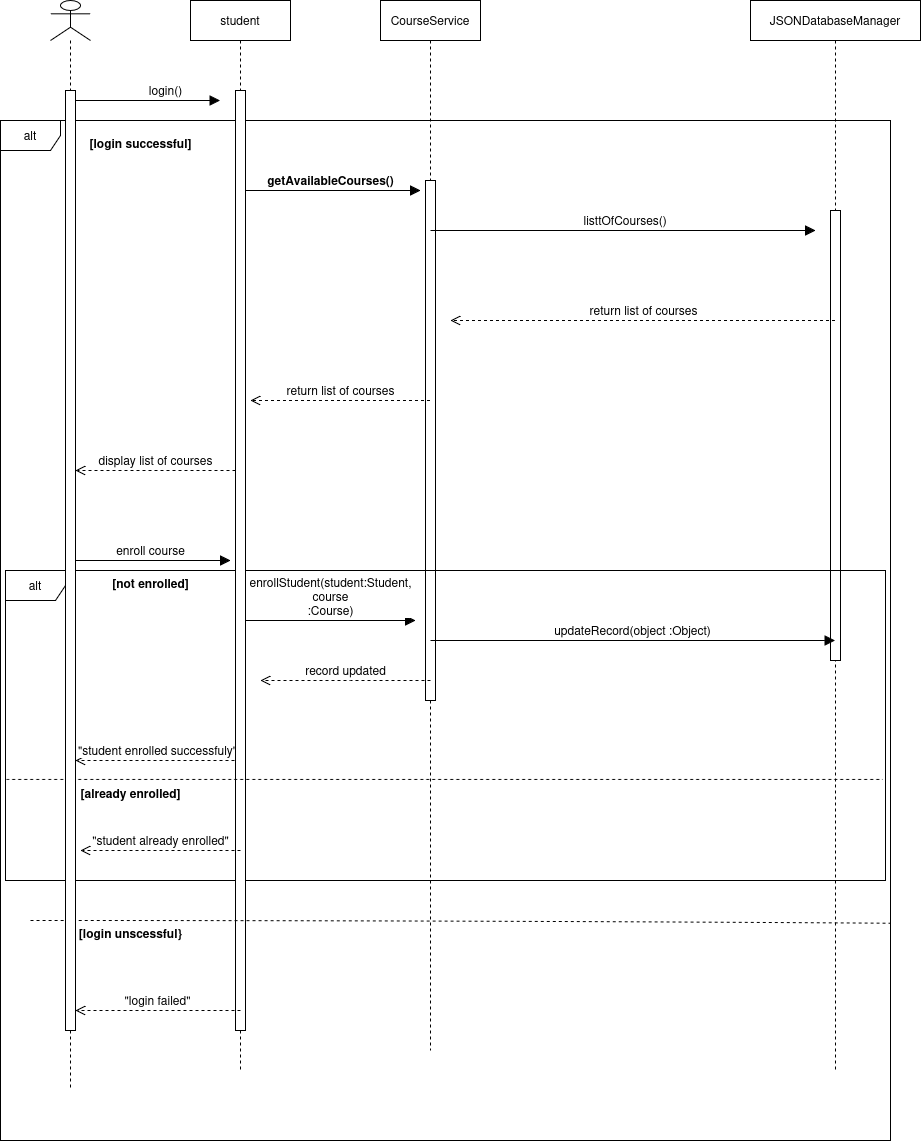

The diagram above was exported from draw.io. Its source (the exported page's mxGraphModel, read from the mxfile embedded in the PNG):
<mxGraphModel dx="3014" dy="795" grid="1" gridSize="10" guides="1" tooltips="1" connect="1" arrows="1" fold="1" page="1" pageScale="1" pageWidth="1654" pageHeight="2336" math="0" shadow="0">
  <root>
    <mxCell id="0" />
    <mxCell id="1" parent="0" />
    <mxCell id="3W6DSTHq8-UxK9fvW9AL-4" value="JSONDatabaseManager" style="shape=umlLifeline;perimeter=lifelinePerimeter;whiteSpace=wrap;html=1;container=1;dropTarget=0;collapsible=0;recursiveResize=0;outlineConnect=0;portConstraint=eastwest;newEdgeStyle={&quot;curved&quot;:0,&quot;rounded&quot;:0};" parent="1" vertex="1">
      <mxGeometry y="40" width="170" height="1070" as="geometry" />
    </mxCell>
    <mxCell id="w-3iKPcB_KPd87AQncNT-36" value="" style="html=1;points=[[0,0,0,0,5],[0,1,0,0,-5],[1,0,0,0,5],[1,1,0,0,-5]];perimeter=orthogonalPerimeter;outlineConnect=0;targetShapes=umlLifeline;portConstraint=eastwest;newEdgeStyle={&quot;curved&quot;:0,&quot;rounded&quot;:0};" parent="3W6DSTHq8-UxK9fvW9AL-4" vertex="1">
      <mxGeometry x="80" y="210" width="10" height="450" as="geometry" />
    </mxCell>
    <mxCell id="w-3iKPcB_KPd87AQncNT-2" value="" style="shape=umlLifeline;perimeter=lifelinePerimeter;whiteSpace=wrap;html=1;container=1;dropTarget=0;collapsible=0;recursiveResize=0;outlineConnect=0;portConstraint=eastwest;newEdgeStyle={&quot;curved&quot;:0,&quot;rounded&quot;:0};participant=umlActor;" parent="1" vertex="1">
      <mxGeometry x="-700" y="40" width="40" height="1090" as="geometry" />
    </mxCell>
    <mxCell id="w-3iKPcB_KPd87AQncNT-3" value="student" style="shape=umlLifeline;perimeter=lifelinePerimeter;whiteSpace=wrap;html=1;container=1;dropTarget=0;collapsible=0;recursiveResize=0;outlineConnect=0;portConstraint=eastwest;newEdgeStyle={&quot;curved&quot;:0,&quot;rounded&quot;:0};" parent="1" vertex="1">
      <mxGeometry x="-560" y="40" width="100" height="1070" as="geometry" />
    </mxCell>
    <mxCell id="w-3iKPcB_KPd87AQncNT-7" value="login()" style="html=1;verticalAlign=bottom;endArrow=block;curved=0;rounded=0;fontSize=12;startSize=8;endSize=8;" parent="1" edge="1">
      <mxGeometry width="80" relative="1" as="geometry">
        <mxPoint x="-680" y="140" as="sourcePoint" />
        <mxPoint x="-530.5" y="140" as="targetPoint" />
        <Array as="points">
          <mxPoint x="-540" y="140" />
          <mxPoint x="-560" y="140" />
        </Array>
      </mxGeometry>
    </mxCell>
    <mxCell id="w-3iKPcB_KPd87AQncNT-8" value="alt" style="shape=umlFrame;whiteSpace=wrap;html=1;pointerEvents=0;" parent="1" vertex="1">
      <mxGeometry x="-750" y="160" width="890" height="1020" as="geometry" />
    </mxCell>
    <mxCell id="w-3iKPcB_KPd87AQncNT-9" value="[login successful]" style="text;align=center;fontStyle=1;verticalAlign=middle;spacingLeft=3;spacingRight=3;strokeColor=none;rotatable=0;points=[[0,0.5],[1,0.5]];portConstraint=eastwest;html=1;" parent="1" vertex="1">
      <mxGeometry x="-650" y="170" width="80" height="26" as="geometry" />
    </mxCell>
    <mxCell id="w-3iKPcB_KPd87AQncNT-11" value="CourseService" style="shape=umlLifeline;perimeter=lifelinePerimeter;whiteSpace=wrap;html=1;container=1;dropTarget=0;collapsible=0;recursiveResize=0;outlineConnect=0;portConstraint=eastwest;newEdgeStyle={&quot;curved&quot;:0,&quot;rounded&quot;:0};" parent="1" vertex="1">
      <mxGeometry x="-370" y="40" width="100" height="1050" as="geometry" />
    </mxCell>
    <mxCell id="w-3iKPcB_KPd87AQncNT-35" value="" style="html=1;points=[[0,0,0,0,5],[0,1,0,0,-5],[1,0,0,0,5],[1,1,0,0,-5]];perimeter=orthogonalPerimeter;outlineConnect=0;targetShapes=umlLifeline;portConstraint=eastwest;newEdgeStyle={&quot;curved&quot;:0,&quot;rounded&quot;:0};" parent="w-3iKPcB_KPd87AQncNT-11" vertex="1">
      <mxGeometry x="45" y="180" width="10" height="520" as="geometry" />
    </mxCell>
    <mxCell id="w-3iKPcB_KPd87AQncNT-14" value="&amp;nbsp;listtOfCourses()" style="html=1;verticalAlign=bottom;endArrow=block;curved=0;rounded=0;fontSize=12;startSize=8;endSize=8;" parent="1" edge="1">
      <mxGeometry width="80" relative="1" as="geometry">
        <mxPoint x="-320" y="270" as="sourcePoint" />
        <mxPoint x="65" y="270" as="targetPoint" />
      </mxGeometry>
    </mxCell>
    <mxCell id="w-3iKPcB_KPd87AQncNT-15" value="getAvailableCourses()" style="html=1;verticalAlign=bottom;endArrow=block;curved=0;rounded=0;fontSize=12;startSize=8;endSize=8;fontStyle=1" parent="1" edge="1">
      <mxGeometry width="80" relative="1" as="geometry">
        <mxPoint x="-510" y="230" as="sourcePoint" />
        <mxPoint x="-330" y="230" as="targetPoint" />
      </mxGeometry>
    </mxCell>
    <mxCell id="w-3iKPcB_KPd87AQncNT-19" value="return list of courses" style="html=1;verticalAlign=bottom;endArrow=open;dashed=1;endSize=8;curved=0;rounded=0;fontSize=12;" parent="1" edge="1">
      <mxGeometry relative="1" as="geometry">
        <mxPoint x="84.5" y="360" as="sourcePoint" />
        <mxPoint x="-300" y="360" as="targetPoint" />
      </mxGeometry>
    </mxCell>
    <mxCell id="w-3iKPcB_KPd87AQncNT-20" value="return list of courses" style="html=1;verticalAlign=bottom;endArrow=open;dashed=1;endSize=8;curved=0;rounded=0;fontSize=12;" parent="1" source="w-3iKPcB_KPd87AQncNT-11" edge="1">
      <mxGeometry relative="1" as="geometry">
        <mxPoint x="-115.5" y="440" as="sourcePoint" />
        <mxPoint x="-500" y="440" as="targetPoint" />
      </mxGeometry>
    </mxCell>
    <mxCell id="w-3iKPcB_KPd87AQncNT-21" value="display list of courses" style="html=1;verticalAlign=bottom;endArrow=open;dashed=1;endSize=8;curved=0;rounded=0;fontSize=12;" parent="1" target="Syqciq3a0C3-jqLwFbbq-1" edge="1">
      <mxGeometry relative="1" as="geometry">
        <mxPoint x="-515" y="510" as="sourcePoint" />
        <mxPoint x="-685" y="510" as="targetPoint" />
      </mxGeometry>
    </mxCell>
    <mxCell id="w-3iKPcB_KPd87AQncNT-22" value="enroll course" style="html=1;verticalAlign=bottom;endArrow=block;curved=0;rounded=0;fontSize=12;startSize=8;endSize=8;" parent="1" source="w-3iKPcB_KPd87AQncNT-2" edge="1">
      <mxGeometry width="80" relative="1" as="geometry">
        <mxPoint x="-670" y="600" as="sourcePoint" />
        <mxPoint x="-520" y="600" as="targetPoint" />
      </mxGeometry>
    </mxCell>
    <mxCell id="w-3iKPcB_KPd87AQncNT-23" value="&lt;div&gt;enrollStudent(student:Student,&lt;/div&gt;&lt;div&gt;course&lt;/div&gt;&lt;div&gt;:Course)&lt;/div&gt;" style="html=1;verticalAlign=bottom;endArrow=block;curved=0;rounded=0;fontSize=12;startSize=8;endSize=8;" parent="1" edge="1">
      <mxGeometry width="80" relative="1" as="geometry">
        <mxPoint x="-505" y="660" as="sourcePoint" />
        <mxPoint x="-335" y="660" as="targetPoint" />
      </mxGeometry>
    </mxCell>
    <mxCell id="w-3iKPcB_KPd87AQncNT-24" value="alt" style="shape=umlFrame;whiteSpace=wrap;html=1;pointerEvents=0;" parent="1" vertex="1">
      <mxGeometry x="-745" y="610" width="880" height="310" as="geometry" />
    </mxCell>
    <mxCell id="w-3iKPcB_KPd87AQncNT-25" value="[not enrolled]" style="text;align=center;fontStyle=1;verticalAlign=middle;spacingLeft=3;spacingRight=3;strokeColor=none;rotatable=0;points=[[0,0.5],[1,0.5]];portConstraint=eastwest;html=1;" parent="1" vertex="1">
      <mxGeometry x="-640" y="610" width="80" height="26" as="geometry" />
    </mxCell>
    <mxCell id="w-3iKPcB_KPd87AQncNT-26" value="updateRecord(object :Object)" style="html=1;verticalAlign=bottom;endArrow=block;curved=0;rounded=0;fontSize=12;startSize=8;endSize=8;" parent="1" target="3W6DSTHq8-UxK9fvW9AL-4" edge="1">
      <mxGeometry width="80" relative="1" as="geometry">
        <mxPoint x="-320" y="680" as="sourcePoint" />
        <mxPoint x="-150" y="680" as="targetPoint" />
      </mxGeometry>
    </mxCell>
    <mxCell id="w-3iKPcB_KPd87AQncNT-31" value="record updated" style="html=1;verticalAlign=bottom;endArrow=open;dashed=1;endSize=8;curved=0;rounded=0;fontSize=12;" parent="1" edge="1">
      <mxGeometry relative="1" as="geometry">
        <mxPoint x="-320" y="720" as="sourcePoint" />
        <mxPoint x="-490" y="720" as="targetPoint" />
        <Array as="points">
          <mxPoint x="-400" y="720" />
        </Array>
      </mxGeometry>
    </mxCell>
    <mxCell id="w-3iKPcB_KPd87AQncNT-32" value="&quot;student enrolled successfuly&quot;" style="html=1;verticalAlign=bottom;endArrow=open;dashed=1;endSize=8;curved=0;rounded=0;fontSize=12;" parent="1" target="Syqciq3a0C3-jqLwFbbq-1" edge="1">
      <mxGeometry relative="1" as="geometry">
        <mxPoint x="-510" y="800" as="sourcePoint" />
        <mxPoint x="-680" y="800" as="targetPoint" />
        <Array as="points" />
      </mxGeometry>
    </mxCell>
    <mxCell id="w-3iKPcB_KPd87AQncNT-34" value="" style="html=1;points=[[0,0,0,0,5],[0,1,0,0,-5],[1,0,0,0,5],[1,1,0,0,-5]];perimeter=orthogonalPerimeter;outlineConnect=0;targetShapes=umlLifeline;portConstraint=eastwest;newEdgeStyle={&quot;curved&quot;:0,&quot;rounded&quot;:0};" parent="1" vertex="1">
      <mxGeometry x="-515" y="130" width="10" height="940" as="geometry" />
    </mxCell>
    <mxCell id="w-3iKPcB_KPd87AQncNT-37" value="" style="endArrow=none;dashed=1;html=1;rounded=0;fontSize=12;startSize=8;endSize=8;curved=1;exitX=0.001;exitY=0.674;exitDx=0;exitDy=0;exitPerimeter=0;entryX=0.997;entryY=0.674;entryDx=0;entryDy=0;entryPerimeter=0;" parent="1" source="w-3iKPcB_KPd87AQncNT-24" target="w-3iKPcB_KPd87AQncNT-24" edge="1">
      <mxGeometry width="50" height="50" relative="1" as="geometry">
        <mxPoint x="-30" y="720" as="sourcePoint" />
        <mxPoint x="20" y="670" as="targetPoint" />
      </mxGeometry>
    </mxCell>
    <mxCell id="w-3iKPcB_KPd87AQncNT-38" value="&quot;student already enrolled&quot;" style="html=1;verticalAlign=bottom;endArrow=open;dashed=1;endSize=8;curved=0;rounded=0;fontSize=12;" parent="1" edge="1">
      <mxGeometry relative="1" as="geometry">
        <mxPoint x="-510" y="890" as="sourcePoint" />
        <mxPoint x="-670" y="890" as="targetPoint" />
        <Array as="points">
          <mxPoint x="-600" y="890" />
          <mxPoint x="-640" y="890" />
        </Array>
      </mxGeometry>
    </mxCell>
    <mxCell id="w-3iKPcB_KPd87AQncNT-39" value="[already enrolled]" style="text;align=center;fontStyle=1;verticalAlign=middle;spacingLeft=3;spacingRight=3;strokeColor=none;rotatable=0;points=[[0,0.5],[1,0.5]];portConstraint=eastwest;html=1;" parent="1" vertex="1">
      <mxGeometry x="-660" y="820" width="80" height="26" as="geometry" />
    </mxCell>
    <mxCell id="w-3iKPcB_KPd87AQncNT-40" value="" style="endArrow=none;dashed=1;html=1;rounded=0;fontSize=12;startSize=8;endSize=8;curved=1;exitX=0.001;exitY=0.674;exitDx=0;exitDy=0;exitPerimeter=0;entryX=1;entryY=0.787;entryDx=0;entryDy=0;entryPerimeter=0;" parent="1" target="w-3iKPcB_KPd87AQncNT-8" edge="1">
      <mxGeometry width="50" height="50" relative="1" as="geometry">
        <mxPoint x="-720" y="960" as="sourcePoint" />
        <mxPoint x="156" y="960" as="targetPoint" />
        <Array as="points">
          <mxPoint x="-280" y="960" />
        </Array>
      </mxGeometry>
    </mxCell>
    <mxCell id="w-3iKPcB_KPd87AQncNT-41" value="[login unscessful}" style="text;align=center;fontStyle=1;verticalAlign=middle;spacingLeft=3;spacingRight=3;strokeColor=none;rotatable=0;points=[[0,0.5],[1,0.5]];portConstraint=eastwest;html=1;" parent="1" vertex="1">
      <mxGeometry x="-660" y="960" width="80" height="26" as="geometry" />
    </mxCell>
    <mxCell id="w-3iKPcB_KPd87AQncNT-42" value="&quot;login failed&quot;" style="html=1;verticalAlign=bottom;endArrow=open;dashed=1;endSize=8;curved=0;rounded=0;fontSize=12;" parent="1" target="Syqciq3a0C3-jqLwFbbq-1" edge="1">
      <mxGeometry relative="1" as="geometry">
        <mxPoint x="-510" y="1050" as="sourcePoint" />
        <mxPoint x="-680" y="1050" as="targetPoint" />
        <Array as="points">
          <mxPoint x="-600" y="1050" />
          <mxPoint x="-640" y="1050" />
        </Array>
      </mxGeometry>
    </mxCell>
    <mxCell id="Syqciq3a0C3-jqLwFbbq-1" value="" style="html=1;points=[[0,0,0,0,5],[0,1,0,0,-5],[1,0,0,0,5],[1,1,0,0,-5]];perimeter=orthogonalPerimeter;outlineConnect=0;targetShapes=umlLifeline;portConstraint=eastwest;newEdgeStyle={&quot;curved&quot;:0,&quot;rounded&quot;:0};" parent="1" vertex="1">
      <mxGeometry x="-685" y="130" width="10" height="940" as="geometry" />
    </mxCell>
  </root>
</mxGraphModel>